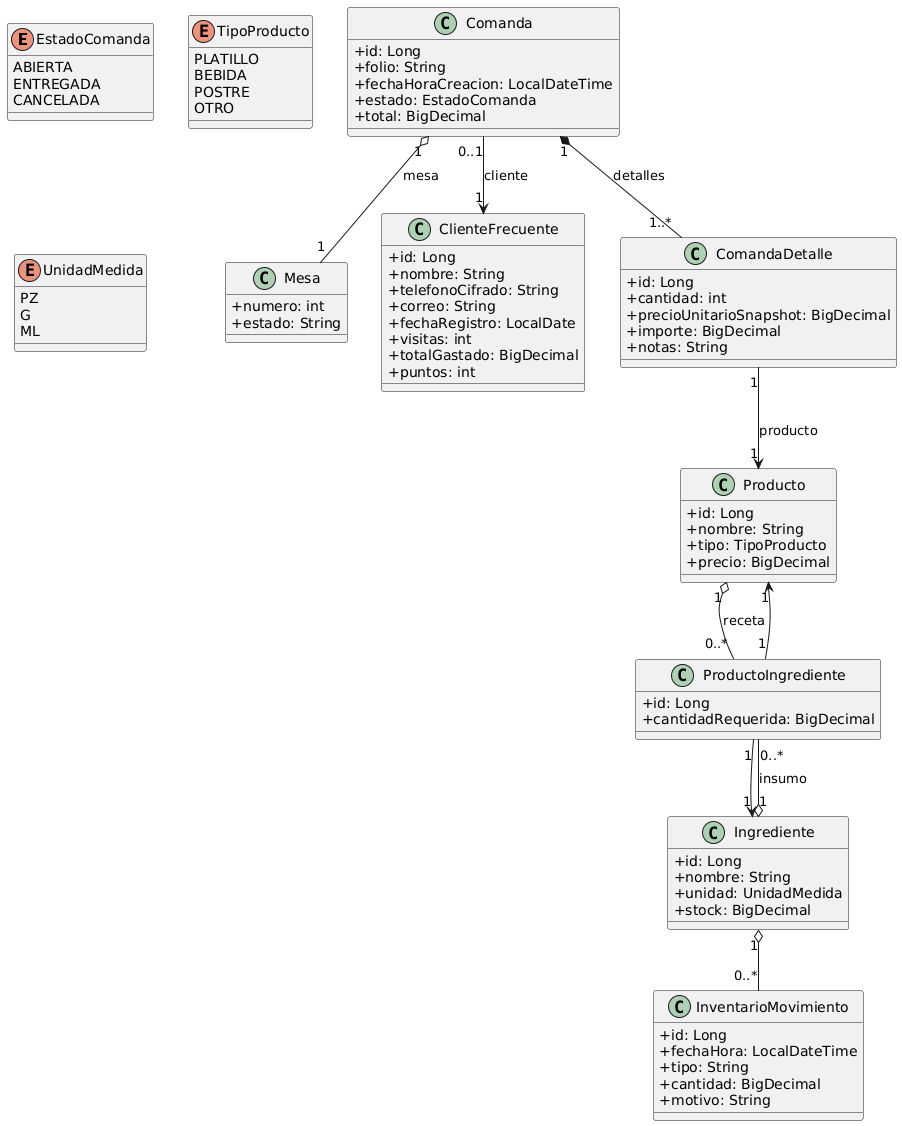

The diagram above was rendered by PlantUML. Its source (embedded in the PNG):
@startuml
skinparam classAttributeIconSize 0

' === Enums
enum EstadoComanda {
  ABIERTA
  ENTREGADA
  CANCELADA
}

enum TipoProducto {
  PLATILLO
  BEBIDA
  POSTRE
  OTRO
}

enum UnidadMedida {
  PZ
  G
  ML
}

' === Clases
class Mesa {
  +numero: int
  +estado: String
}

class ClienteFrecuente {
  +id: Long
  +nombre: String
  +telefonoCifrado: String
  +correo: String
  +fechaRegistro: LocalDate
  +visitas: int
  +totalGastado: BigDecimal
  +puntos: int
}

class Comanda {
  +id: Long
  +folio: String
  +fechaHoraCreacion: LocalDateTime
  +estado: EstadoComanda
  +total: BigDecimal
}

class ComandaDetalle {
  +id: Long
  +cantidad: int
  +precioUnitarioSnapshot: BigDecimal
  +importe: BigDecimal
  +notas: String
}

class Producto {
  +id: Long
  +nombre: String
  +tipo: TipoProducto
  +precio: BigDecimal
}

class Ingrediente {
  +id: Long
  +nombre: String
  +unidad: UnidadMedida
  +stock: BigDecimal
}

class ProductoIngrediente {
  +id: Long
  +cantidadRequerida: BigDecimal
}

class InventarioMovimiento {
  +id: Long
  +fechaHora: LocalDateTime
  +tipo: String
  +cantidad: BigDecimal
  +motivo: String
}

' === Relaciones
Comanda "1" o-- "1" Mesa : mesa
Comanda "0..1" --> "1" ClienteFrecuente : cliente
Comanda "1" *-- "1..*" ComandaDetalle : detalles
ComandaDetalle "1" --> "1" Producto : producto

Producto "1" o-- "0..*" ProductoIngrediente : receta
Ingrediente "1" o-- "0..*" ProductoIngrediente : insumo
ProductoIngrediente "1" --> "1" Producto
ProductoIngrediente "1" --> "1" Ingrediente

Ingrediente "1" o-- "0..*" InventarioMovimiento
@enduml